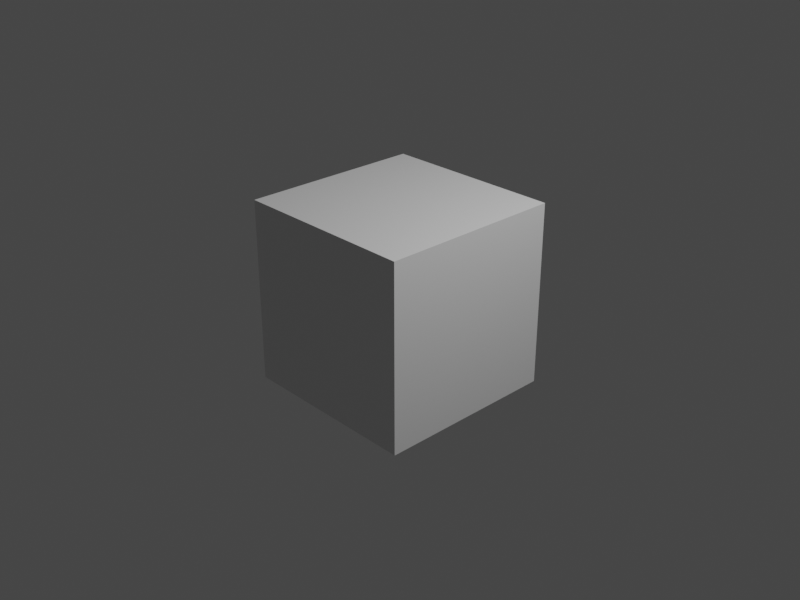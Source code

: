 # Source: cube_compositor.blend  (saved by Blender 2.90.8; exported with 4.5.12 LTS)
import bpy
from mathutils import Matrix  # noqa: F401  (used for matrix-valued properties, if any)

bpy.ops.wm.read_factory_settings(use_empty=True)
scene = bpy.context.scene
scene.name = 'Scene'

# ---- collections
col_collection = bpy.data.collections.new('Collection'); scene.collection.children.link(col_collection)

# ---- materials (node trees are filled in below, after node groups)
mat_material = bpy.data.materials.new('Material')
mat_material.alpha_threshold = 0.0
mat_material.use_transparent_shadow = False
mat_material.line_color = (0.0, 0.0, 0.0, 1.0)

# ---- material node trees
mat_material.use_nodes = True; mat_material.node_tree.nodes.clear()
_N = mat_material.node_tree.nodes; _L = mat_material.node_tree.links
n0 = _N.new('ShaderNodeOutputMaterial'); n0.name = 'Material Output'; n0.location = (300, 300)
n1 = _N.new('ShaderNodeBsdfPrincipled'); n1.name = 'Principled BSDF'; n1.location = (10, 300)
n1.distribution = 'GGX'
n1.subsurface_method = 'BURLEY'
n1.inputs[2].default_value = 0.4
n1.inputs[3].default_value = 1.45
n1.inputs[27].default_value = (0.0, 0.0, 0.0, 1.0)
n1.inputs[28].default_value = 1.0
_L.new(n1.outputs[0], n0.inputs[0])
n0.is_active_output = True

# ---- world
world_world = bpy.data.worlds.new('World'); scene.world = world_world
world_world.use_nodes = True; world_world.node_tree.nodes.clear()
_N = world_world.node_tree.nodes; _L = world_world.node_tree.links
n0 = _N.new('ShaderNodeOutputWorld'); n0.name = 'World Output'; n0.location = (300, 300)
n1 = _N.new('ShaderNodeBackground'); n1.name = 'Background'; n1.location = (10, 300)
n1.inputs[0].default_value = (0.05088, 0.05088, 0.05088, 1.0)
_L.new(n1.outputs[0], n0.inputs[0])
n0.is_active_output = True
world_world.color = (0.05088, 0.05088, 0.05088)
world_world.use_sun_shadow = False
world_world.sun_shadow_jitter_overblur = 0.0

# ---- cameras
cam_camera = bpy.data.cameras.new('Camera')
cam_camera.clip_end = 100.0
cam_camera.ortho_scale = 7.314

# ---- lights
light_light = bpy.data.lights.new('Light', 'POINT')
light_light.transmission_factor = 0.0
light_light.energy = 1000.0
light_light.shadow_soft_size = 0.1
light_light.shadow_maximum_resolution = 0.006
light_light.use_absolute_resolution = True

# ---- meshes
me_cube = bpy.data.meshes.new('Cube')
me_cube.from_pydata([(1.0, 1.0, 1.0), (1.0, 1.0, -1.0), (1.0, -1.0, 1.0), (1.0, -1.0, -1.0), (-1.0, 1.0, 1.0), (-1.0, 1.0, -1.0), (-1.0, -1.0, 1.0), (-1.0, -1.0, -1.0)], [], [(0, 4, 6, 2), (3, 2, 6, 7), (7, 6, 4, 5), (5, 1, 3, 7), (1, 0, 2, 3), (5, 4, 0, 1)])
_uv = me_cube.uv_layers.new(name='UVMap')
_uv.uv.foreach_set('vector', [0.625, 0.5, 0.875, 0.5, 0.875, 0.75, 0.625, 0.75, 0.375, 0.75, 0.625, 0.75, 0.625, 1.0, 0.375, 1.0, 0.375, 0.0, 0.625, 0.0, 0.625, 0.25, 0.375, 0.25, 0.125, 0.5, 0.375, 0.5, 0.375, 0.75, 0.125, 0.75, 0.375, 0.5, 0.625, 0.5, 0.625, 0.75, 0.375, 0.75, 0.375, 0.25, 0.625, 0.25, 0.625, 0.5, 0.375, 0.5])
me_cube.materials.append(mat_material)
me_cube.use_remesh_preserve_volume = False
me_cube.use_remesh_preserve_attributes = False
me_cube.use_mirror_vertex_groups = False
me_cube.update()

# ---- objects
ob_cube = bpy.data.objects.new('Cube', me_cube)
ob_light = bpy.data.objects.new('Light', light_light)
ob_camera = bpy.data.objects.new('Camera', cam_camera)

# ---- transforms, parenting, visibility, modifiers, constraints
ob_cube.location = (0.0, 0.0, 0.0)
ob_cube.lock_rotations_4d = False
ob_cube.empty_display_type = 'ARROWS'
ob_cube.lineart.crease_threshold = 0.0
ob_light.location = (4.076, 1.005, 5.904)
ob_light.rotation_euler = (0.6503, 0.05522, 1.866)
ob_light.lock_rotations_4d = False
ob_light.empty_display_type = 'ARROWS'
ob_light.color = (0.0, 0.0, 0.0, 0.0)
ob_light.lineart.crease_threshold = 0.0
ob_camera.location = (7.359, -6.926, 4.958)
ob_camera.rotation_euler = (1.109, 0.0, 0.8149)
ob_camera.lock_rotations_4d = False
ob_camera.empty_display_type = 'ARROWS'
ob_camera.color = (0.0, 0.0, 0.0, 0.0)
ob_camera.display_type = 'WIRE'
ob_camera.lineart.crease_threshold = 0.0

# ---- collection membership
col_collection.objects.link(ob_cube)
col_collection.objects.link(ob_light)
col_collection.objects.link(ob_camera)

# ---- scene / render settings (as saved in the file)
scene.camera = ob_camera
scene.frame_start = 1; scene.frame_end = 250; scene.frame_set(0)
scene.render.engine = 'BLENDER_EEVEE_NEXT'
scene.render.resolution_x = 640
scene.render.resolution_y = 480
scene.render.fps = 60
scene.cycles.use_denoising = False
scene.cycles.samples = 128
scene.cycles.sampling_pattern = 'TABULATED_SOBOL'
scene.cycles.use_adaptive_sampling = False
scene.cycles.use_light_tree = False
scene.eevee.taa_render_samples = 16
scene.eevee.use_taa_reprojection = False
scene.view_settings.view_transform = 'Filmic'
bpy.context.view_layer.update()
